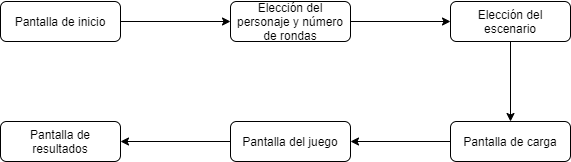

The diagram above was exported from draw.io. Its source (the exported page's mxGraphModel, read from the mxfile embedded in the PNG):
<mxGraphModel dx="868" dy="482" grid="1" gridSize="10" guides="1" tooltips="1" connect="1" arrows="1" fold="1" page="1" pageScale="1" pageWidth="827" pageHeight="1169" math="0" shadow="0">
  <root>
    <mxCell id="WIyWlLk6GJQsqaUBKTNV-0" />
    <mxCell id="WIyWlLk6GJQsqaUBKTNV-1" parent="WIyWlLk6GJQsqaUBKTNV-0" />
    <mxCell id="WIyWlLk6GJQsqaUBKTNV-3" value="&lt;font style=&quot;vertical-align: inherit&quot;&gt;&lt;font style=&quot;vertical-align: inherit&quot;&gt;Pantalla de inicio&lt;/font&gt;&lt;/font&gt;" style="rounded=1;whiteSpace=wrap;html=1;fontSize=12;glass=0;strokeWidth=1;shadow=0;" parent="WIyWlLk6GJQsqaUBKTNV-1" vertex="1">
      <mxGeometry x="160" y="80" width="120" height="40" as="geometry" />
    </mxCell>
    <mxCell id="Y2mPNLygRMMIQrLYlM0i-0" value="&lt;font style=&quot;vertical-align: inherit&quot;&gt;&lt;font style=&quot;vertical-align: inherit&quot;&gt;Elección del personaje y número de rondas&lt;/font&gt;&lt;/font&gt;" style="rounded=1;whiteSpace=wrap;html=1;" parent="WIyWlLk6GJQsqaUBKTNV-1" vertex="1">
      <mxGeometry x="390" y="80" width="120" height="40" as="geometry" />
    </mxCell>
    <mxCell id="Y2mPNLygRMMIQrLYlM0i-2" value="&lt;font style=&quot;vertical-align: inherit&quot;&gt;&lt;font style=&quot;vertical-align: inherit&quot;&gt;Elección del escenario&lt;/font&gt;&lt;/font&gt;" style="rounded=1;whiteSpace=wrap;html=1;" parent="WIyWlLk6GJQsqaUBKTNV-1" vertex="1">
      <mxGeometry x="610" y="80" width="120" height="40" as="geometry" />
    </mxCell>
    <mxCell id="Y2mPNLygRMMIQrLYlM0i-4" value="&lt;font style=&quot;vertical-align: inherit&quot;&gt;&lt;font style=&quot;vertical-align: inherit&quot;&gt;Pantalla del juego&lt;/font&gt;&lt;/font&gt;" style="rounded=1;whiteSpace=wrap;html=1;" parent="WIyWlLk6GJQsqaUBKTNV-1" vertex="1">
      <mxGeometry x="390" y="200" width="120" height="40" as="geometry" />
    </mxCell>
    <mxCell id="Y2mPNLygRMMIQrLYlM0i-5" value="&lt;font style=&quot;vertical-align: inherit&quot;&gt;&lt;font style=&quot;vertical-align: inherit&quot;&gt;Pantalla de carga&lt;/font&gt;&lt;/font&gt;" style="rounded=1;whiteSpace=wrap;html=1;" parent="WIyWlLk6GJQsqaUBKTNV-1" vertex="1">
      <mxGeometry x="610" y="200" width="120" height="40" as="geometry" />
    </mxCell>
    <mxCell id="Y2mPNLygRMMIQrLYlM0i-6" value="&lt;font style=&quot;vertical-align: inherit&quot;&gt;&lt;font style=&quot;vertical-align: inherit&quot;&gt;Pantalla de resultados&lt;/font&gt;&lt;/font&gt;" style="rounded=1;whiteSpace=wrap;html=1;" parent="WIyWlLk6GJQsqaUBKTNV-1" vertex="1">
      <mxGeometry x="160" y="200" width="120" height="40" as="geometry" />
    </mxCell>
    <mxCell id="Y2mPNLygRMMIQrLYlM0i-7" value="" style="endArrow=classic;html=1;rounded=0;exitX=1;exitY=0.5;exitDx=0;exitDy=0;entryX=0;entryY=0.5;entryDx=0;entryDy=0;" parent="WIyWlLk6GJQsqaUBKTNV-1" source="WIyWlLk6GJQsqaUBKTNV-3" target="Y2mPNLygRMMIQrLYlM0i-0" edge="1">
      <mxGeometry width="50" height="50" relative="1" as="geometry">
        <mxPoint x="380" y="300" as="sourcePoint" />
        <mxPoint x="430" y="250" as="targetPoint" />
      </mxGeometry>
    </mxCell>
    <mxCell id="Y2mPNLygRMMIQrLYlM0i-8" value="" style="endArrow=classic;html=1;rounded=0;exitX=1;exitY=0.5;exitDx=0;exitDy=0;entryX=0;entryY=0.5;entryDx=0;entryDy=0;" parent="WIyWlLk6GJQsqaUBKTNV-1" source="Y2mPNLygRMMIQrLYlM0i-0" target="Y2mPNLygRMMIQrLYlM0i-2" edge="1">
      <mxGeometry width="50" height="50" relative="1" as="geometry">
        <mxPoint x="380" y="300" as="sourcePoint" />
        <mxPoint x="430" y="250" as="targetPoint" />
      </mxGeometry>
    </mxCell>
    <mxCell id="9zKl49dGfIp8chNZFGMO-0" value="" style="endArrow=classic;html=1;rounded=0;exitX=0.5;exitY=1;exitDx=0;exitDy=0;entryX=0.5;entryY=0;entryDx=0;entryDy=0;" edge="1" parent="WIyWlLk6GJQsqaUBKTNV-1" source="Y2mPNLygRMMIQrLYlM0i-2" target="Y2mPNLygRMMIQrLYlM0i-5">
      <mxGeometry width="50" height="50" relative="1" as="geometry">
        <mxPoint x="370" y="270" as="sourcePoint" />
        <mxPoint x="420" y="220" as="targetPoint" />
      </mxGeometry>
    </mxCell>
    <mxCell id="9zKl49dGfIp8chNZFGMO-1" value="" style="endArrow=classic;html=1;rounded=0;exitX=0;exitY=0.5;exitDx=0;exitDy=0;" edge="1" parent="WIyWlLk6GJQsqaUBKTNV-1" source="Y2mPNLygRMMIQrLYlM0i-5">
      <mxGeometry width="50" height="50" relative="1" as="geometry">
        <mxPoint x="370" y="270" as="sourcePoint" />
        <mxPoint x="510" y="220" as="targetPoint" />
      </mxGeometry>
    </mxCell>
    <mxCell id="9zKl49dGfIp8chNZFGMO-2" value="" style="endArrow=classic;html=1;rounded=0;exitX=0;exitY=0.5;exitDx=0;exitDy=0;entryX=1;entryY=0.5;entryDx=0;entryDy=0;" edge="1" parent="WIyWlLk6GJQsqaUBKTNV-1" source="Y2mPNLygRMMIQrLYlM0i-4" target="Y2mPNLygRMMIQrLYlM0i-6">
      <mxGeometry width="50" height="50" relative="1" as="geometry">
        <mxPoint x="370" y="270" as="sourcePoint" />
        <mxPoint x="420" y="220" as="targetPoint" />
      </mxGeometry>
    </mxCell>
  </root>
</mxGraphModel>